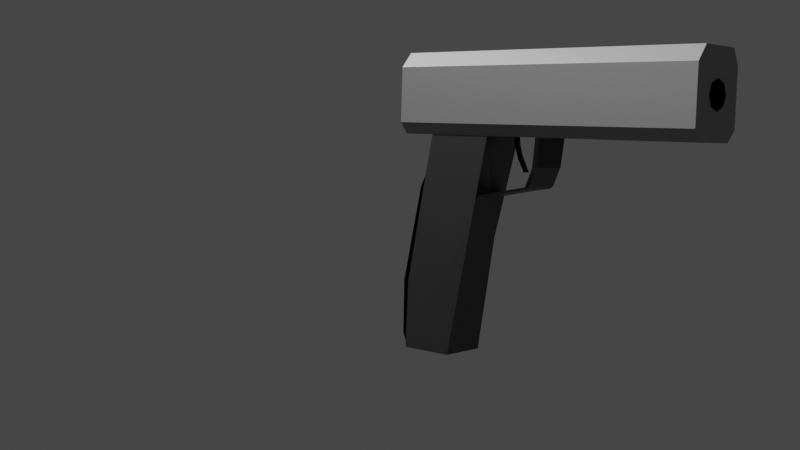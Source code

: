 # Source: pistol.blend  (saved by Blender 3.2.14; exported with 4.5.12 LTS)
import bpy
from mathutils import Matrix  # noqa: F401  (used for matrix-valued properties, if any)

bpy.ops.wm.read_factory_settings(use_empty=True)
scene = bpy.context.scene
scene.name = 'Scene'

# ---- collections
col_collection = bpy.data.collections.new('Collection'); scene.collection.children.link(col_collection)

# ---- materials (node trees are filled in below, after node groups)
mat_material = bpy.data.materials.new('Material')
mat_material.alpha_threshold = 0.0
mat_material.use_transparent_shadow = False
mat_material.line_color = (0.0, 0.0, 0.0, 1.0)
mat_material_004 = bpy.data.materials.new('Material.004')
mat_material_004.use_transparent_shadow = False
mat_material_001 = bpy.data.materials.new('Material.001')
mat_material_001.use_transparent_shadow = False
mat_material_002 = bpy.data.materials.new('Material.002')
mat_material_002.use_transparent_shadow = False
mat_material_003 = bpy.data.materials.new('Material.003')
mat_material_003.use_transparent_shadow = False
mat_material_005 = bpy.data.materials.new('Material.005')
mat_material_005.use_transparent_shadow = False

# ---- material node trees
mat_material.use_nodes = True; mat_material.node_tree.nodes.clear()
_N = mat_material.node_tree.nodes; _L = mat_material.node_tree.links
n0 = _N.new('ShaderNodeOutputMaterial'); n0.name = 'Material Output'; n0.location = (300, 300)
n1 = _N.new('ShaderNodeBsdfPrincipled'); n1.name = 'Principled BSDF'; n1.location = (10, 300)
n1.subsurface_method = 'RANDOM_WALK_SKIN'
n1.inputs[0].default_value = (0.1149, 0.1149, 0.1149, 1.0)
n1.inputs[1].default_value = 1.0
n1.inputs[2].default_value = 0.4
n1.inputs[3].default_value = 1.45
n1.inputs[27].default_value = (0.0, 0.0, 0.0, 1.0)
n1.inputs[28].default_value = 1.0
_L.new(n1.outputs[0], n0.inputs[0])
n0.is_active_output = True
mat_material_004.use_nodes = True; mat_material_004.node_tree.nodes.clear()
_N = mat_material_004.node_tree.nodes; _L = mat_material_004.node_tree.links
n0 = _N.new('ShaderNodeBsdfPrincipled'); n0.name = 'Principled BSDF'; n0.location = (10, 300)
n0.subsurface_method = 'RANDOM_WALK_SKIN'
n0.inputs[0].default_value = (0.3588, 0.3588, 0.3588, 1.0)
n0.inputs[1].default_value = 1.0
n0.inputs[3].default_value = 1.45
n0.inputs[27].default_value = (0.0, 0.0, 0.0, 1.0)
n0.inputs[28].default_value = 1.0
n1 = _N.new('ShaderNodeOutputMaterial'); n1.name = 'Material Output'; n1.location = (300, 300)
_L.new(n0.outputs[0], n1.inputs[0])
n1.is_active_output = True
mat_material_001.use_nodes = True; mat_material_001.node_tree.nodes.clear()
_N = mat_material_001.node_tree.nodes; _L = mat_material_001.node_tree.links
n0 = _N.new('ShaderNodeBsdfPrincipled'); n0.name = 'Principled BSDF'; n0.location = (10, 300)
n0.subsurface_method = 'RANDOM_WALK_SKIN'
n0.inputs[0].default_value = (0.0, 0.0, 0.0, 1.0)
n0.inputs[1].default_value = 1.0
n0.inputs[2].default_value = 1.0
n0.inputs[3].default_value = 1.45
n0.inputs[27].default_value = (0.0, 0.0, 0.0, 1.0)
n0.inputs[28].default_value = 1.0
n1 = _N.new('ShaderNodeOutputMaterial'); n1.name = 'Material Output'; n1.location = (300, 300)
_L.new(n0.outputs[0], n1.inputs[0])
n1.is_active_output = True
mat_material_002.use_nodes = True; mat_material_002.node_tree.nodes.clear()
_N = mat_material_002.node_tree.nodes; _L = mat_material_002.node_tree.links
n0 = _N.new('ShaderNodeBsdfPrincipled'); n0.name = 'Principled BSDF'; n0.location = (10, 300)
n0.subsurface_method = 'RANDOM_WALK_SKIN'
n0.inputs[0].default_value = (0.1473, 0.1473, 0.1473, 1.0)
n0.inputs[1].default_value = 1.0
n0.inputs[3].default_value = 1.45
n0.inputs[27].default_value = (0.0, 0.0, 0.0, 1.0)
n0.inputs[28].default_value = 1.0
n1 = _N.new('ShaderNodeOutputMaterial'); n1.name = 'Material Output'; n1.location = (300, 300)
_L.new(n0.outputs[0], n1.inputs[0])
n1.is_active_output = True
mat_material_003.use_nodes = True; mat_material_003.node_tree.nodes.clear()
_N = mat_material_003.node_tree.nodes; _L = mat_material_003.node_tree.links
n0 = _N.new('ShaderNodeBsdfPrincipled'); n0.name = 'Principled BSDF'; n0.location = (10, 300)
n0.subsurface_method = 'RANDOM_WALK_SKIN'
n0.inputs[0].default_value = (0.0, 0.0, 0.0, 1.0)
n0.inputs[1].default_value = 1.0
n0.inputs[3].default_value = 1.45
n0.inputs[27].default_value = (0.0, 0.0, 0.0, 1.0)
n0.inputs[28].default_value = 3.0
n1 = _N.new('ShaderNodeOutputMaterial'); n1.name = 'Material Output'; n1.location = (300, 300)
_L.new(n0.outputs[0], n1.inputs[0])
n1.is_active_output = True
mat_material_005.use_nodes = True; mat_material_005.node_tree.nodes.clear()
_N = mat_material_005.node_tree.nodes; _L = mat_material_005.node_tree.links
n0 = _N.new('ShaderNodeBsdfPrincipled'); n0.name = 'Principled BSDF'; n0.location = (10, 300)
n0.subsurface_method = 'RANDOM_WALK_SKIN'
n0.inputs[0].default_value = (0.0, 0.0, 0.0, 1.0)
n0.inputs[1].default_value = 1.0
n0.inputs[2].default_value = 1.0
n0.inputs[3].default_value = 1.45
n0.inputs[27].default_value = (0.0, 0.0, 0.0, 1.0)
n0.inputs[28].default_value = 1.0
n1 = _N.new('ShaderNodeOutputMaterial'); n1.name = 'Material Output'; n1.location = (300, 300)
_L.new(n0.outputs[0], n1.inputs[0])
n1.is_active_output = True

# ---- world
world_world = bpy.data.worlds.new('World'); scene.world = world_world
world_world.use_nodes = True; world_world.node_tree.nodes.clear()
_N = world_world.node_tree.nodes; _L = world_world.node_tree.links
n0 = _N.new('ShaderNodeOutputWorld'); n0.name = 'World Output'; n0.location = (300, 300)
n1 = _N.new('ShaderNodeBackground'); n1.name = 'Background'; n1.location = (10, 300)
n1.inputs[0].default_value = (0.05088, 0.05088, 0.05088, 1.0)
_L.new(n1.outputs[0], n0.inputs[0])
n0.is_active_output = True
world_world.color = (0.05088, 0.05088, 0.05088)
world_world.use_sun_shadow = False
world_world.sun_shadow_jitter_overblur = 0.0

# ---- cameras
cam_camera = bpy.data.cameras.new('Camera')
cam_camera.clip_end = 100.0
cam_camera.ortho_scale = 7.314

# ---- meshes
me_cube = bpy.data.meshes.new('Cube')
me_cube.from_pydata([(0.7379, 1.0, 1.0), (0.7306, 1.371, -1.086), (0.735, -0.8811, 0.842), (0.7812, -0.1058, -1.207), (-0.6985, 1.0, 1.0), (-0.736, 1.329, -1.091), (-0.6985, -0.8843, 0.8464), (-0.6621, -0.182, -1.21), (-0.5577, -0.5831, -0.5912), (0.7736, -0.5908, -0.5796), (0.7379, 1.004, 0.01401), (-0.6985, 1.007, 0.009943)], [], [(0, 4, 6, 2), (3, 9, 2, 6, 8, 7), (7, 8, 6, 4, 11, 5), (5, 1, 3, 7), (1, 10, 0, 2, 9, 3), (5, 11, 4, 0, 10, 1)])
_uv = me_cube.uv_layers.new(name='UVMap')
_uv.uv.foreach_set('vector', [0.625, 0.5, 0.875, 0.5, 0.875, 0.75, 0.625, 0.75, 0.375, 0.75, 0.5, 0.75, 0.625, 0.75, 0.625, 1.0, 0.5, 1.0, 0.375, 1.0, 0.375, 0.0, 0.5, 0.0, 0.625, 0.0, 0.625, 0.25, 0.5, 0.25, 0.375, 0.25, 0.125, 0.5, 0.375, 0.5, 0.375, 0.75, 0.125, 0.75, 0.375, 0.5, 0.5, 0.5, 0.625, 0.5, 0.625, 0.75, 0.5, 0.75, 0.375, 0.75, 0.375, 0.25, 0.5, 0.25, 0.625, 0.25, 0.625, 0.5, 0.5, 0.5, 0.375, 0.5])
me_cube.materials.append(mat_material)
me_cube.use_mirror_vertex_groups = False
me_cube.update()
me_cube_001 = bpy.data.meshes.new('Cube.001')
me_cube_001.from_pydata([(-0.6635, -1.0, -1.0), (-0.7477, -1.0, 1.309), (-0.6635, 1.0, -1.0), (-0.7477, 1.0, 1.309), (0.7342, -1.0, -1.0), (0.6513, -1.0, 1.309), (0.7342, 1.0, -1.0), (0.6513, 1.0, 1.309), (-1.0, 1.0, 0.8878), (1.0, 1.0, 0.8878), (-1.0, -1.0, 0.8878), (1.0, -1.0, 0.8878), (1.0, 1.0, -0.6791), (-1.0, 1.0, -0.6791), (-1.0, -1.0, -0.6791), (1.0, -1.0, -0.6791)], [], [(8, 10, 1, 3), (2, 13, 8, 3, 7, 9, 12, 6), (11, 9, 7, 5), (4, 15, 11, 5, 1, 10, 14, 0), (2, 6, 4, 0), (7, 3, 1, 5), (12, 9, 11, 15), (14, 10, 8, 13), (0, 14, 13, 2), (6, 12, 15, 4)])
_uv = me_cube_001.uv_layers.new(name='UVMap')
_uv.uv.foreach_set('vector', [0.5, 0.25, 0.5, 0.0, 0.625, 0.0, 0.625, 0.25, 0.375, 0.25, 0.4375, 0.25, 0.5, 0.25, 0.625, 0.25, 0.625, 0.5, 0.5, 0.5, 0.4375, 0.5, 0.375, 0.5, 0.5, 0.75, 0.5, 0.5, 0.625, 0.5, 0.625, 0.75, 0.375, 0.75, 0.4375, 0.75, 0.5, 0.75, 0.625, 0.75, 0.625, 1.0, 0.5, 1.0, 0.4375, 1.0, 0.375, 1.0, 0.125, 0.5, 0.375, 0.5, 0.375, 0.75, 0.125, 0.75, 0.625, 0.5, 0.875, 0.5, 0.875, 0.75, 0.625, 0.75, 0.4375, 0.5, 0.5, 0.5, 0.5, 0.75, 0.4375, 0.75, 0.4375, 0.0, 0.5, 0.0, 0.5, 0.25, 0.4375, 0.25, 0.375, 0.0, 0.4375, 0.0, 0.4375, 0.25, 0.375, 0.25, 0.375, 0.5, 0.4375, 0.5, 0.4375, 0.75, 0.375, 0.75])
me_cube_001.materials.append(mat_material_004)
me_cube_001.update()
me_cube_002 = bpy.data.meshes.new('Cube.002')
me_cube_002.from_pydata([(-0.6401, 1.224, -1.062), (-0.6576, 1.778, 3.243), (-0.6514, 1.326, -1.298), (-0.6646, 1.955, 3.579), (0.7777, 1.301, -1.078), (0.7472, 1.79, 3.239), (0.7793, 1.406, -1.294), (0.7454, 1.955, 3.577), (-0.5595, 1.416, 0.49), (0.7782, 1.425, 0.4786), (-0.5593, 1.245, 0.5138), (0.7709, 1.271, 0.4801)], [], [(10, 1, 3, 8), (8, 3, 7, 9), (6, 9, 7, 5, 11, 4), (11, 5, 1, 10), (2, 6, 4, 0), (7, 3, 1, 5), (4, 11, 10, 0), (2, 8, 9, 6), (0, 10, 8, 2)])
_uv = me_cube_002.uv_layers.new(name='UVMap')
_uv.uv.foreach_set('vector', [0.5, 0.0, 0.625, 0.0, 0.625, 0.25, 0.5, 0.25, 0.5, 0.25, 0.625, 0.25, 0.625, 0.5, 0.5, 0.5, 0.375, 0.5, 0.5, 0.5, 0.625, 0.5, 0.625, 0.75, 0.5, 0.75, 0.375, 0.75, 0.5, 0.75, 0.625, 0.75, 0.625, 1.0, 0.5, 1.0, 0.125, 0.5, 0.375, 0.5, 0.375, 0.75, 0.125, 0.75, 0.625, 0.5, 0.875, 0.5, 0.875, 0.75, 0.625, 0.75, 0.375, 0.75, 0.5, 0.75, 0.5, 1.0, 0.375, 1.0, 0.375, 0.25, 0.5, 0.25, 0.5, 0.5, 0.375, 0.5, 0.375, 0.0, 0.5, 0.0, 0.5, 0.25, 0.375, 0.25])
me_cube_002.materials.append(mat_material_001)
me_cube_002.update()
me_cube_003 = bpy.data.meshes.new('Cube.003')
me_cube_003.from_pydata([(-0.6682, -0.912, -0.6024), (-0.628, 0.7589, -0.289), (-0.5925, -0.9254, -0.6663), (-0.6507, 1.004, 1.027), (0.7339, -0.8271, -0.6205), (0.6661, 0.7689, -0.2961), (0.5872, 0.7568, -0.3671), (0.709, 1.075, 1.028), (-0.5643, 1.038, 0.236), (0.6756, 0.9852, 0.2198), (0.6128, 1.053, 0.2258), (0.6311, 1.137, 1.026), (-0.6374, 0.937, 0.2067), (-0.6002, 1.11, 1.026), (0.6718, -0.8392, -0.6886), (-0.5549, 0.7468, -0.354), (-0.5534, 0.8322, -0.2859), (0.5992, 0.8333, -0.299)], [], [(12, 3, 13, 8), (7, 11, 10, 8, 13, 3), (10, 11, 7, 9), (9, 12, 1, 5), (0, 1, 12, 8, 16, 15, 2), (10, 8, 16, 17), (4, 5, 9, 10, 17, 6, 14), (16, 15, 6, 17), (7, 3, 12, 9), (2, 14, 6, 15), (0, 4, 5, 1), (11, 13, 8, 10)])
_uv = me_cube_003.uv_layers.new(name='UVMap')
_uv.uv.foreach_set('vector', [0.625, 0.125, 0.625, 0.25, 0.5625, 0.25, 0.5, 0.25, 0.625, 0.5, 0.5625, 0.5, 0.5, 0.4624, 0.5, 0.25, 0.5625, 0.25, 0.625, 0.25, 0.5, 0.5, 0.5625, 0.5, 0.625, 0.5, 0.625, 0.625, 0.6437, 0.625, 0.875, 0.625, 0.875, 0.75, 0.638, 0.75, 0.375, 1.0, 0.875, 0.75, 0.625, 0.125, 0.875, 0.625, 0.0, 0.0, 0.625, 1.0, 0.375, 1.0, 0.6626, 0.625, 0.875, 0.625, 0.875, 0.75, 0.6387, 0.75, 0.0, 0.0, 0.0, 0.0, 0.0, 0.0, 0.0, 0.0, 0.0, 0.0, 0.0, 0.0, 0.0, 0.0, 0.0, 0.0, 0.0, 0.0, 0.0, 0.0, 0.0, 0.0, 0.625, 0.5, 0.875, 0.5, 0.875, 0.625, 0.625, 0.625, 0.375, 1.0, 0.375, 0.75, 0.625, 0.763, 0.625, 1.0, 0.375, 1.0, 0.375, 0.75, 0.625, 0.763, 0.625, 1.0, 0.0, 0.0, 0.0, 0.0, 0.0, 0.0, 0.0, 0.0])
me_cube_003.materials.append(mat_material_002)
me_cube_003.update()
me_cube_004 = bpy.data.meshes.new('Cube.004')
me_cube_004.from_pydata([(0.1924, -0.6269, 0.03016), (0.1924, -1.0, 1.0), (0.1924, -0.5692, 0.04608), (0.1924, -0.9168, 1.0), (0.3532, -0.6269, 0.03016), (0.3532, -1.0, 1.0), (0.3532, -0.5692, 0.03819), (0.3532, -0.9224, 1.0), (0.3532, -0.9674, 0.7763), (0.1924, -0.9674, 0.7763), (0.3852, -0.796, 0.4799), (0.1924, -0.7946, 0.4799), (0.3692, -0.6703, 0.2198), (0.1918, -0.666, 0.2198), (0.3692, -0.8993, 0.794), (0.1924, -0.8906, 0.794), (0.1924, -0.8254, 0.3724), (0.3532, -0.8254, 0.3724)], [], [(0, 16, 9, 1, 3, 15, 11, 13, 2), (2, 13, 11, 15, 3, 7, 14, 10, 12, 6), (6, 12, 10, 14, 7, 5, 8, 17, 4), (4, 17, 8, 5, 1, 9, 16, 0), (2, 6, 4, 0), (7, 3, 1, 5)])
_uv = me_cube_004.uv_layers.new(name='UVMap')
_uv.uv.foreach_set('vector', [0.375, 0.0, 0.4375, 0.0, 0.5, 0.0, 0.625, 0.0, 0.625, 0.25, 0.5625, 0.25, 0.5, 0.25, 0.4375, 0.25, 0.375, 0.25, 0.375, 0.25, 0.4375, 0.25, 0.5, 0.25, 0.5625, 0.25, 0.625, 0.25, 0.625, 0.5, 0.5625, 0.5, 0.5, 0.5, 0.4375, 0.5, 0.375, 0.5, 0.375, 0.5, 0.4375, 0.5, 0.5, 0.5, 0.5625, 0.5, 0.625, 0.5, 0.625, 0.75, 0.5, 0.75, 0.4375, 0.75, 0.375, 0.75, 0.375, 0.75, 0.4375, 0.75, 0.5, 0.75, 0.625, 0.75, 0.625, 1.0, 0.5, 1.0, 0.4375, 1.0, 0.375, 1.0, 0.125, 0.5, 0.375, 0.5, 0.375, 0.75, 0.125, 0.75, 0.625, 0.5, 0.875, 0.5, 0.875, 0.75, 0.625, 0.75])
me_cube_004.materials.append(mat_material_003)
me_cube_004.update()
me_plane = bpy.data.meshes.new('Plane')
me_plane.from_pydata([(-0.6449, -0.5747, 3.589e-09), (0.6136, -0.5747, 3.589e-09), (-0.6743, 0.5787, -3.507e-09), (0.5954, 0.6509, -2.029e-09), (-0.01566, -0.8247, 3.589e-09), (-0.03944, 0.8648, -2.768e-09), (0.8545, 0.03809, 7.799e-10), (-0.9096, 0.002018, 4.131e-11)], [], [(0, 4, 1, 6, 3, 5, 2, 7)])
_k = set([(0, 4), (0, 7), (1, 4), (1, 6), (2, 5), (2, 7), (3, 5), (3, 6)])
me_plane.attributes.new('sharp_edge', 'BOOLEAN', 'EDGE').data.foreach_set('value', [ (min(e.vertices), max(e.vertices)) in _k for e in me_plane.edges])
_uv = me_plane.uv_layers.new(name='UVMap')
_uv.uv.foreach_set('vector', [0.0, 0.0, 0.5, 0.0, 1.0, 0.0, 1.0, 0.5, 1.0, 1.0, 0.5, 1.0, 0.0, 1.0, 0.0, 0.5])
me_plane.materials.append(mat_material_005)
me_plane.update()

# ---- objects
ob_cube = bpy.data.objects.new('Cube', me_cube)
ob_camera = bpy.data.objects.new('Camera', cam_camera)
ob_cube_001 = bpy.data.objects.new('Cube.001', me_cube_001)
ob_cube_002 = bpy.data.objects.new('Cube.002', me_cube_002)
ob_cube_003 = bpy.data.objects.new('Cube.003', me_cube_003)
ob_cube_004 = bpy.data.objects.new('Cube.004', me_cube_004)
ob_plane = bpy.data.objects.new('Plane', me_plane)

# ---- transforms, parenting, visibility, modifiers, constraints
ob_cube.location = (0.0, 0.0, 0.1976)
ob_cube.rotation_euler = (-0.2456, -0.0, 0.0)
ob_cube.scale = (1.0, 1.009, 3.031)
ob_cube.lock_rotations_4d = False
ob_cube.empty_display_type = 'ARROWS'
ob_cube.lineart.crease_threshold = 0.0
ob_camera.location = (24.63, 20.46, 3.0)
ob_camera.rotation_euler = (1.485, -0.0285, 2.314)
ob_camera.lock_rotations_4d = False
ob_camera.empty_display_type = 'ARROWS'
ob_camera.color = (0.0, 0.0, 0.0, 0.0)
ob_camera.display_type = 'WIRE'
ob_camera.lineart.crease_threshold = 0.0
ob_cube_001.location = (0.0, 3.398, 3.89)
ob_cube_001.scale = (1.0, 4.623, 1.0)
_m = ob_cube_001.modifiers.new('Boolean', 'BOOLEAN')
ob_cube_002.location = (0.0, -2.399, -1.843)
ob_cube_003.location = (0.0, 2.224, 1.862)
ob_cube_004.location = (-0.3318, 3.095, 1.895)
ob_plane.location = (0.0, 8.04, 4.042)
ob_plane.rotation_euler = (1.571, -0.0, 0.0)
ob_plane.scale = (0.4593, -0.4684, 1.0)

# ---- collection membership
col_collection.objects.link(ob_cube)
col_collection.objects.link(ob_camera)
col_collection.objects.link(ob_cube_001)
col_collection.objects.link(ob_cube_002)
col_collection.objects.link(ob_cube_003)
col_collection.objects.link(ob_cube_004)
col_collection.objects.link(ob_plane)

# ---- scene / render settings (as saved in the file)
scene.camera = ob_camera
scene.frame_start = 1; scene.frame_end = 250; scene.frame_set(1)
scene.render.engine = 'BLENDER_EEVEE_NEXT'
scene.cycles.sampling_pattern = 'TABULATED_SOBOL'
scene.cycles.use_light_tree = False
scene.view_settings.view_transform = 'Filmic'
bpy.context.view_layer.update()

# ---- added for rendering (the .blend has no usable light): sun
light_auto_sun = bpy.data.lights.new('AutoSun', 'SUN')
light_auto_sun.energy = 3.0
light_auto_sun.angle = 0.0523599
ob_auto_sun = bpy.data.objects.new('AutoSun', light_auto_sun)
scene.collection.objects.link(ob_auto_sun)
ob_auto_sun.rotation_euler = (0.872665, 0.174533, 0.523599)
bpy.context.view_layer.update()
